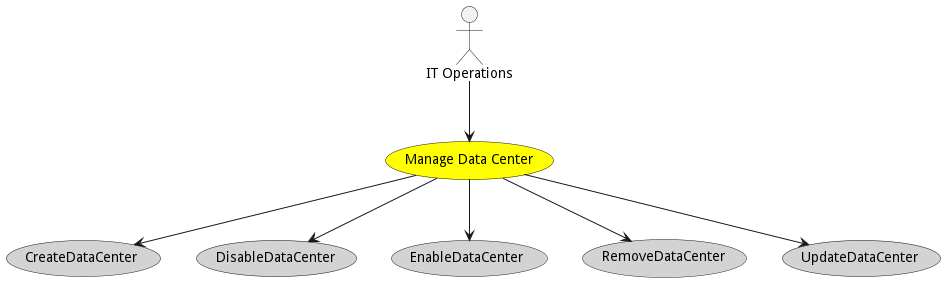

The diagram above was rendered by PlantUML. Its source (embedded in the PNG):
@startuml


usecase "Manage Data Center" as ManageDataCenter #yellow

Actor "IT Operations" as ITOperations

ITOperations --> ManageDataCenter



usecase "CreateDataCenter" as CreateDataCenter #lightgrey

ManageDataCenter --> CreateDataCenter

usecase "DisableDataCenter" as DisableDataCenter #lightgrey

ManageDataCenter --> DisableDataCenter

usecase "EnableDataCenter" as EnableDataCenter #lightgrey

ManageDataCenter --> EnableDataCenter

usecase "RemoveDataCenter" as RemoveDataCenter #lightgrey

ManageDataCenter --> RemoveDataCenter

usecase "UpdateDataCenter" as UpdateDataCenter #lightgrey

ManageDataCenter --> UpdateDataCenter









@enduml